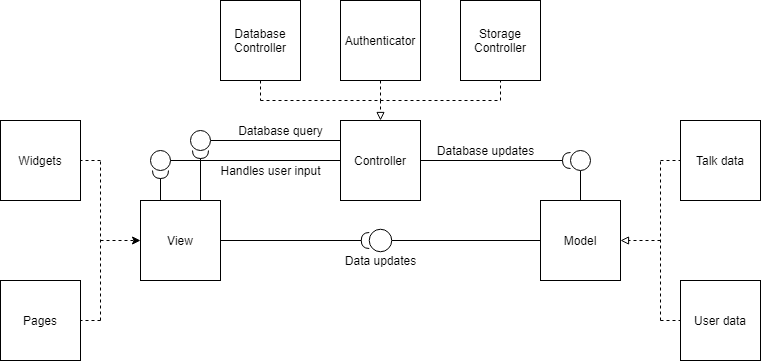

The diagram above was exported from draw.io. Its source (the exported page's mxGraphModel, read from the mxfile embedded in the PNG):
<mxGraphModel dx="636" dy="537" grid="1" gridSize="10" guides="1" tooltips="1" connect="1" arrows="1" fold="1" page="1" pageScale="1" pageWidth="827" pageHeight="1169" math="0" shadow="0">
  <root>
    <mxCell id="0" />
    <mxCell id="1" parent="0" />
    <mxCell id="3BDuiICb8CStdvGPTzzt-1" value="View" style="whiteSpace=wrap;html=1;aspect=fixed;" vertex="1" parent="1">
      <mxGeometry x="160" y="280" width="80" height="80" as="geometry" />
    </mxCell>
    <mxCell id="3BDuiICb8CStdvGPTzzt-2" value="Controller" style="whiteSpace=wrap;html=1;aspect=fixed;" vertex="1" parent="1">
      <mxGeometry x="360" y="200" width="80" height="80" as="geometry" />
    </mxCell>
    <mxCell id="3BDuiICb8CStdvGPTzzt-3" value="Model" style="whiteSpace=wrap;html=1;aspect=fixed;" vertex="1" parent="1">
      <mxGeometry x="560" y="280" width="80" height="80" as="geometry" />
    </mxCell>
    <mxCell id="3BDuiICb8CStdvGPTzzt-4" value="" style="endArrow=none;html=1;exitX=1;exitY=0.5;exitDx=0;exitDy=0;entryX=0;entryY=0.5;entryDx=0;entryDy=0;" edge="1" parent="1" source="3BDuiICb8CStdvGPTzzt-8" target="3BDuiICb8CStdvGPTzzt-3">
      <mxGeometry width="50" height="50" relative="1" as="geometry">
        <mxPoint x="330" y="320" as="sourcePoint" />
        <mxPoint x="350" y="250" as="targetPoint" />
      </mxGeometry>
    </mxCell>
    <mxCell id="3BDuiICb8CStdvGPTzzt-12" value="" style="endArrow=none;html=1;entryX=0.5;entryY=0;entryDx=0;entryDy=0;exitX=0.5;exitY=1;exitDx=0;exitDy=0;" edge="1" parent="1" source="3BDuiICb8CStdvGPTzzt-13" target="3BDuiICb8CStdvGPTzzt-3">
      <mxGeometry width="50" height="50" relative="1" as="geometry">
        <mxPoint x="480" y="240" as="sourcePoint" />
        <mxPoint x="350" y="250" as="targetPoint" />
      </mxGeometry>
    </mxCell>
    <mxCell id="3BDuiICb8CStdvGPTzzt-13" value="" style="ellipse;whiteSpace=wrap;html=1;aspect=fixed;" vertex="1" parent="1">
      <mxGeometry x="590" y="230" width="20" height="20" as="geometry" />
    </mxCell>
    <mxCell id="3BDuiICb8CStdvGPTzzt-8" value="" style="ellipse;whiteSpace=wrap;html=1;aspect=fixed;" vertex="1" parent="1">
      <mxGeometry x="388.75" y="308.75" width="22.5" height="22.5" as="geometry" />
    </mxCell>
    <mxCell id="3BDuiICb8CStdvGPTzzt-20" value="" style="ellipse;whiteSpace=wrap;html=1;aspect=fixed;" vertex="1" parent="1">
      <mxGeometry x="170" y="230" width="20" height="20" as="geometry" />
    </mxCell>
    <mxCell id="3BDuiICb8CStdvGPTzzt-26" value="" style="endArrow=none;html=1;exitX=0;exitY=0.5;exitDx=0;exitDy=0;entryX=1;entryY=0.5;entryDx=0;entryDy=0;" edge="1" parent="1" source="3BDuiICb8CStdvGPTzzt-2" target="3BDuiICb8CStdvGPTzzt-20">
      <mxGeometry width="50" height="50" relative="1" as="geometry">
        <mxPoint x="280" y="240" as="sourcePoint" />
        <mxPoint x="190" y="260" as="targetPoint" />
      </mxGeometry>
    </mxCell>
    <mxCell id="3BDuiICb8CStdvGPTzzt-28" value="Data updates" style="text;html=1;align=center;verticalAlign=middle;resizable=0;points=[];autosize=1;" vertex="1" parent="1">
      <mxGeometry x="355" y="330" width="90" height="20" as="geometry" />
    </mxCell>
    <mxCell id="3BDuiICb8CStdvGPTzzt-29" value="Database updates" style="text;html=1;align=center;verticalAlign=middle;resizable=0;points=[];autosize=1;" vertex="1" parent="1">
      <mxGeometry x="450" y="220" width="110" height="20" as="geometry" />
    </mxCell>
    <mxCell id="3BDuiICb8CStdvGPTzzt-30" value="Handles user input" style="text;html=1;align=center;verticalAlign=middle;resizable=0;points=[];autosize=1;" vertex="1" parent="1">
      <mxGeometry x="230" y="240" width="120" height="20" as="geometry" />
    </mxCell>
    <mxCell id="3BDuiICb8CStdvGPTzzt-34" value="" style="endArrow=none;html=1;entryX=0;entryY=0.25;entryDx=0;entryDy=0;exitX=1;exitY=0.5;exitDx=0;exitDy=0;" edge="1" parent="1" source="3BDuiICb8CStdvGPTzzt-36" target="3BDuiICb8CStdvGPTzzt-2">
      <mxGeometry width="50" height="50" relative="1" as="geometry">
        <mxPoint x="140" y="220" as="sourcePoint" />
        <mxPoint x="350" y="250" as="targetPoint" />
      </mxGeometry>
    </mxCell>
    <mxCell id="3BDuiICb8CStdvGPTzzt-37" value="Database query" style="text;html=1;align=center;verticalAlign=middle;resizable=0;points=[];autosize=1;" vertex="1" parent="1">
      <mxGeometry x="250" y="200" width="100" height="20" as="geometry" />
    </mxCell>
    <mxCell id="3BDuiICb8CStdvGPTzzt-40" value="" style="endArrow=block;html=1;dashed=1;strokeColor=#000000;entryX=0.5;entryY=0;entryDx=0;entryDy=0;startArrow=none;startFill=0;endFill=0;" edge="1" parent="1" target="3BDuiICb8CStdvGPTzzt-2">
      <mxGeometry width="50" height="50" relative="1" as="geometry">
        <mxPoint x="400" y="180" as="sourcePoint" />
        <mxPoint x="350" y="250" as="targetPoint" />
      </mxGeometry>
    </mxCell>
    <mxCell id="3BDuiICb8CStdvGPTzzt-41" value="" style="endArrow=none;html=1;dashed=1;strokeColor=#000000;" edge="1" parent="1">
      <mxGeometry width="50" height="50" relative="1" as="geometry">
        <mxPoint x="280" y="180" as="sourcePoint" />
        <mxPoint x="520" y="180" as="targetPoint" />
      </mxGeometry>
    </mxCell>
    <mxCell id="3BDuiICb8CStdvGPTzzt-42" value="Database Controller" style="whiteSpace=wrap;html=1;aspect=fixed;" vertex="1" parent="1">
      <mxGeometry x="240" y="80" width="80" height="80" as="geometry" />
    </mxCell>
    <mxCell id="3BDuiICb8CStdvGPTzzt-43" value="Authenticator" style="whiteSpace=wrap;html=1;aspect=fixed;" vertex="1" parent="1">
      <mxGeometry x="360" y="80" width="80" height="80" as="geometry" />
    </mxCell>
    <mxCell id="3BDuiICb8CStdvGPTzzt-44" value="" style="endArrow=none;html=1;dashed=1;strokeColor=#000000;exitX=0.5;exitY=1;exitDx=0;exitDy=0;" edge="1" parent="1" source="3BDuiICb8CStdvGPTzzt-43">
      <mxGeometry width="50" height="50" relative="1" as="geometry">
        <mxPoint x="400" y="160" as="sourcePoint" />
        <mxPoint x="400" y="180" as="targetPoint" />
      </mxGeometry>
    </mxCell>
    <mxCell id="3BDuiICb8CStdvGPTzzt-45" value="" style="endArrow=none;html=1;dashed=1;strokeColor=#000000;exitX=0.5;exitY=1;exitDx=0;exitDy=0;" edge="1" parent="1" source="3BDuiICb8CStdvGPTzzt-42">
      <mxGeometry width="50" height="50" relative="1" as="geometry">
        <mxPoint x="240" y="160" as="sourcePoint" />
        <mxPoint x="280" y="180" as="targetPoint" />
      </mxGeometry>
    </mxCell>
    <mxCell id="3BDuiICb8CStdvGPTzzt-46" value="" style="endArrow=block;html=1;dashed=1;strokeColor=#000000;entryX=1;entryY=0.5;entryDx=0;entryDy=0;endFill=0;" edge="1" parent="1" target="3BDuiICb8CStdvGPTzzt-3">
      <mxGeometry width="50" height="50" relative="1" as="geometry">
        <mxPoint x="680" y="320" as="sourcePoint" />
        <mxPoint x="350" y="250" as="targetPoint" />
      </mxGeometry>
    </mxCell>
    <mxCell id="3BDuiICb8CStdvGPTzzt-48" value="" style="endArrow=none;dashed=1;html=1;strokeColor=#000000;" edge="1" parent="1">
      <mxGeometry width="50" height="50" relative="1" as="geometry">
        <mxPoint x="680" y="400" as="sourcePoint" />
        <mxPoint x="680" y="240" as="targetPoint" />
      </mxGeometry>
    </mxCell>
    <mxCell id="3BDuiICb8CStdvGPTzzt-49" value="" style="endArrow=none;dashed=1;html=1;strokeColor=#000000;entryX=0;entryY=0.5;entryDx=0;entryDy=0;" edge="1" parent="1" target="3BDuiICb8CStdvGPTzzt-51">
      <mxGeometry width="50" height="50" relative="1" as="geometry">
        <mxPoint x="680" y="240" as="sourcePoint" />
        <mxPoint x="620" y="240" as="targetPoint" />
      </mxGeometry>
    </mxCell>
    <mxCell id="3BDuiICb8CStdvGPTzzt-50" value="" style="endArrow=none;dashed=1;html=1;strokeColor=#000000;entryX=0;entryY=0.5;entryDx=0;entryDy=0;" edge="1" parent="1" target="3BDuiICb8CStdvGPTzzt-52">
      <mxGeometry width="50" height="50" relative="1" as="geometry">
        <mxPoint x="680" y="400" as="sourcePoint" />
        <mxPoint x="620" y="400" as="targetPoint" />
      </mxGeometry>
    </mxCell>
    <mxCell id="3BDuiICb8CStdvGPTzzt-51" value="Talk data" style="whiteSpace=wrap;html=1;aspect=fixed;" vertex="1" parent="1">
      <mxGeometry x="700" y="200" width="80" height="80" as="geometry" />
    </mxCell>
    <mxCell id="3BDuiICb8CStdvGPTzzt-52" value="User data" style="whiteSpace=wrap;html=1;aspect=fixed;" vertex="1" parent="1">
      <mxGeometry x="700" y="360" width="80" height="80" as="geometry" />
    </mxCell>
    <mxCell id="3BDuiICb8CStdvGPTzzt-36" value="" style="ellipse;whiteSpace=wrap;html=1;aspect=fixed;" vertex="1" parent="1">
      <mxGeometry x="210" y="210" width="20" height="20" as="geometry" />
    </mxCell>
    <mxCell id="3BDuiICb8CStdvGPTzzt-80" value="" style="endArrow=classic;html=1;dashed=1;strokeColor=#000000;entryX=0;entryY=0.5;entryDx=0;entryDy=0;" edge="1" parent="1" target="3BDuiICb8CStdvGPTzzt-1">
      <mxGeometry width="50" height="50" relative="1" as="geometry">
        <mxPoint x="120" y="320" as="sourcePoint" />
        <mxPoint x="380" y="270" as="targetPoint" />
      </mxGeometry>
    </mxCell>
    <mxCell id="3BDuiICb8CStdvGPTzzt-81" value="" style="endArrow=none;dashed=1;html=1;strokeColor=#000000;" edge="1" parent="1">
      <mxGeometry width="50" height="50" relative="1" as="geometry">
        <mxPoint x="120" y="400" as="sourcePoint" />
        <mxPoint x="120" y="240" as="targetPoint" />
      </mxGeometry>
    </mxCell>
    <mxCell id="3BDuiICb8CStdvGPTzzt-82" value="" style="endArrow=none;dashed=1;html=1;strokeColor=#000000;entryX=1;entryY=0.5;entryDx=0;entryDy=0;" edge="1" parent="1" target="3BDuiICb8CStdvGPTzzt-85">
      <mxGeometry width="50" height="50" relative="1" as="geometry">
        <mxPoint x="120" y="240" as="sourcePoint" />
        <mxPoint x="100" y="240" as="targetPoint" />
      </mxGeometry>
    </mxCell>
    <mxCell id="3BDuiICb8CStdvGPTzzt-83" value="" style="endArrow=none;dashed=1;html=1;strokeColor=#000000;entryX=1;entryY=0.5;entryDx=0;entryDy=0;" edge="1" parent="1" target="3BDuiICb8CStdvGPTzzt-86">
      <mxGeometry width="50" height="50" relative="1" as="geometry">
        <mxPoint x="120" y="400" as="sourcePoint" />
        <mxPoint x="100" y="400" as="targetPoint" />
      </mxGeometry>
    </mxCell>
    <mxCell id="3BDuiICb8CStdvGPTzzt-85" value="Widgets" style="whiteSpace=wrap;html=1;aspect=fixed;" vertex="1" parent="1">
      <mxGeometry x="20" y="200" width="80" height="80" as="geometry" />
    </mxCell>
    <mxCell id="3BDuiICb8CStdvGPTzzt-86" value="Pages" style="whiteSpace=wrap;html=1;aspect=fixed;" vertex="1" parent="1">
      <mxGeometry x="20" y="360" width="80" height="80" as="geometry" />
    </mxCell>
    <mxCell id="3BDuiICb8CStdvGPTzzt-87" value="" style="endArrow=none;dashed=1;html=1;strokeColor=#000000;entryX=0.5;entryY=1;entryDx=0;entryDy=0;" edge="1" parent="1" target="3BDuiICb8CStdvGPTzzt-88">
      <mxGeometry width="50" height="50" relative="1" as="geometry">
        <mxPoint x="520" y="180" as="sourcePoint" />
        <mxPoint x="520" y="160" as="targetPoint" />
      </mxGeometry>
    </mxCell>
    <mxCell id="3BDuiICb8CStdvGPTzzt-88" value="Storage Controller" style="whiteSpace=wrap;html=1;aspect=fixed;" vertex="1" parent="1">
      <mxGeometry x="480" y="80" width="80" height="80" as="geometry" />
    </mxCell>
    <mxCell id="3BDuiICb8CStdvGPTzzt-89" value="" style="endArrow=halfCircle;html=1;strokeColor=#000000;endFill=0;exitX=1;exitY=0.5;exitDx=0;exitDy=0;entryX=0;entryY=0.5;entryDx=0;entryDy=0;" edge="1" parent="1" source="3BDuiICb8CStdvGPTzzt-1" target="3BDuiICb8CStdvGPTzzt-8">
      <mxGeometry width="50" height="50" relative="1" as="geometry">
        <mxPoint x="270" y="450" as="sourcePoint" />
        <mxPoint x="450" y="450" as="targetPoint" />
      </mxGeometry>
    </mxCell>
    <mxCell id="3BDuiICb8CStdvGPTzzt-90" value="" style="endArrow=halfCircle;html=1;strokeColor=#000000;endFill=0;exitX=0.25;exitY=0;exitDx=0;exitDy=0;entryX=0.5;entryY=1;entryDx=0;entryDy=0;" edge="1" parent="1" source="3BDuiICb8CStdvGPTzzt-1" target="3BDuiICb8CStdvGPTzzt-20">
      <mxGeometry width="50" height="50" relative="1" as="geometry">
        <mxPoint x="250" y="330" as="sourcePoint" />
        <mxPoint x="310" y="390" as="targetPoint" />
      </mxGeometry>
    </mxCell>
    <mxCell id="3BDuiICb8CStdvGPTzzt-94" value="" style="endArrow=halfCircle;html=1;strokeColor=#000000;endFill=0;exitX=0.75;exitY=0;exitDx=0;exitDy=0;entryX=0.5;entryY=1;entryDx=0;entryDy=0;" edge="1" parent="1" source="3BDuiICb8CStdvGPTzzt-1" target="3BDuiICb8CStdvGPTzzt-36">
      <mxGeometry width="50" height="50" relative="1" as="geometry">
        <mxPoint x="190" y="290" as="sourcePoint" />
        <mxPoint x="190" y="260" as="targetPoint" />
      </mxGeometry>
    </mxCell>
    <mxCell id="3BDuiICb8CStdvGPTzzt-96" value="" style="endArrow=halfCircle;html=1;strokeColor=#000000;endFill=0;exitX=1;exitY=0.5;exitDx=0;exitDy=0;entryX=0;entryY=0.5;entryDx=0;entryDy=0;" edge="1" parent="1" source="3BDuiICb8CStdvGPTzzt-2" target="3BDuiICb8CStdvGPTzzt-13">
      <mxGeometry width="50" height="50" relative="1" as="geometry">
        <mxPoint x="230" y="290" as="sourcePoint" />
        <mxPoint x="490" y="280" as="targetPoint" />
      </mxGeometry>
    </mxCell>
  </root>
</mxGraphModel>